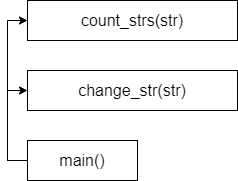

The diagram above was exported from draw.io. Its source (the exported page's mxGraphModel, read from the mxfile embedded in the PNG):
<mxGraphModel dx="700" dy="784" grid="1" gridSize="10" guides="1" tooltips="1" connect="1" arrows="1" fold="1" page="1" pageScale="1" pageWidth="827" pageHeight="1169" math="0" shadow="0">
  <root>
    <mxCell id="0" />
    <mxCell id="1" parent="0" />
    <mxCell id="9lLkcYJ_LMjN71vkqD0W-3" style="edgeStyle=orthogonalEdgeStyle;rounded=0;orthogonalLoop=1;jettySize=auto;html=1;exitX=0;exitY=0.5;exitDx=0;exitDy=0;entryX=0;entryY=0.5;entryDx=0;entryDy=0;fontSize=16;" parent="1" source="9lLkcYJ_LMjN71vkqD0W-1" target="9lLkcYJ_LMjN71vkqD0W-2" edge="1">
      <mxGeometry relative="1" as="geometry" />
    </mxCell>
    <mxCell id="9lLkcYJ_LMjN71vkqD0W-5" style="edgeStyle=orthogonalEdgeStyle;rounded=0;orthogonalLoop=1;jettySize=auto;html=1;exitX=0;exitY=0.5;exitDx=0;exitDy=0;entryX=0;entryY=0.5;entryDx=0;entryDy=0;fontSize=16;" parent="1" source="9lLkcYJ_LMjN71vkqD0W-1" target="9lLkcYJ_LMjN71vkqD0W-4" edge="1">
      <mxGeometry relative="1" as="geometry" />
    </mxCell>
    <mxCell id="9lLkcYJ_LMjN71vkqD0W-1" value="main()" style="rounded=0;whiteSpace=wrap;html=1;fontSize=16;" parent="1" vertex="1">
      <mxGeometry x="100" y="270" width="110" height="40" as="geometry" />
    </mxCell>
    <mxCell id="9lLkcYJ_LMjN71vkqD0W-2" value="change_str(str)" style="rounded=0;whiteSpace=wrap;html=1;fontSize=16;" parent="1" vertex="1">
      <mxGeometry x="100" y="200" width="210" height="40" as="geometry" />
    </mxCell>
    <mxCell id="9lLkcYJ_LMjN71vkqD0W-4" value="count_strs(str)" style="rounded=0;whiteSpace=wrap;html=1;fontSize=16;" parent="1" vertex="1">
      <mxGeometry x="100" y="130" width="210" height="40" as="geometry" />
    </mxCell>
  </root>
</mxGraphModel>